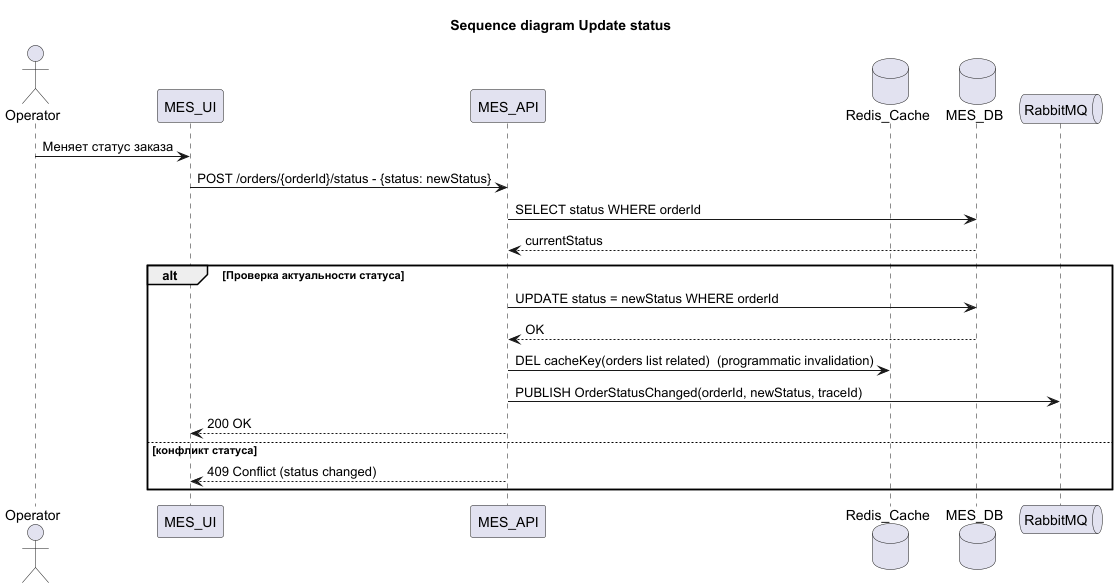

The diagram above was rendered by PlantUML. Its source (embedded in the PNG):
@startuml
title  Sequence diagram Update status

actor Operator

participant MES_UI
participant MES_API

database Redis_Cache
database MES_DB

queue RabbitMQ

Operator -> MES_UI: Меняет статус заказа
MES_UI -> MES_API: POST /orders/{orderId}/status - {status: newStatus}
MES_API -> MES_DB: SELECT status WHERE orderId
MES_DB --> MES_API: currentStatus

alt Проверка актуальности статуса
    MES_API -> MES_DB: UPDATE status = newStatus WHERE orderId
    MES_DB --> MES_API: OK

    MES_API -> Redis_Cache: DEL cacheKey(orders list related)  (programmatic invalidation)
    MES_API -> RabbitMQ: PUBLISH OrderStatusChanged(orderId, newStatus, traceId)
    MES_API --> MES_UI: 200 OK

 else конфликт статуса
    MES_API --> MES_UI: 409 Conflict (status changed)
end

@enduml